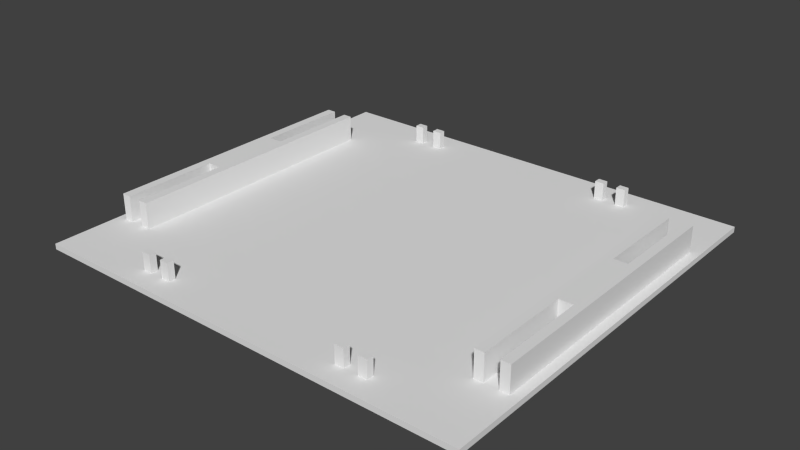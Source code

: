 # Source: top.blend  (saved by Blender 2.72.0; exported with 4.5.12 LTS)
import bpy
from mathutils import Matrix  # noqa: F401  (used for matrix-valued properties, if any)

bpy.ops.wm.read_factory_settings(use_empty=True)
scene = bpy.context.scene
scene.name = 'Scene'

# ---- collections
col_collection_1 = bpy.data.collections.new('Collection 1'); scene.collection.children.link(col_collection_1)

# ---- world
world_world = bpy.data.worlds.new('World'); scene.world = world_world
world_world.color = (0.05088, 0.05088, 0.05088)
world_world.use_sun_shadow = False
world_world.sun_shadow_jitter_overblur = 0.0
world_world.cycles.sampling_method = 'MANUAL'
world_world.cycles.sample_map_resolution = 256

# ---- meshes
me_plane = bpy.data.meshes.new('Plane')
me_plane.from_pydata([(-9.0, -5.5, 0.0), (89.0, -5.5, 0.0), (0.0, 10.0, 0.0), (80.0, 10.0, 0.0), (-9.0, 85.5, 0.0), (0.0, 70.0, 0.0), (80.0, 70.0, 0.0), (89.0, 85.5, 0.0), (85.0, 31.0, 0.0), (85.0, 49.0, 0.0), (-5.0, 49.0, 0.0), (-5.0, 31.0, 0.0), (82.0, 31.0, 0.0), (82.0, 49.0, 0.0), (-2.0, 49.0, 0.0), (-2.0, 31.0, 0.0), (67.5, 0.5, 0.0), (65.5, 0.5, 0.0), (62.5, 0.5, 0.0), (60.5, 0.5, 0.0), (12.5, 0.5, 0.0), (14.5, 0.5, 0.0), (17.5, 0.5, 0.0), (19.5, 0.5, 0.0), (67.5, 80.5, 0.0), (65.5, 80.5, 0.0), (62.5, 80.5, 0.0), (60.5, 80.5, 0.0), (12.5, 80.5, 0.0), (14.5, 80.5, 0.0), (17.5, 80.5, 0.0), (19.5, 80.5, 0.0), (60.5, -1.0, 0.0), (62.5, -1.0, 0.0), (65.5, -1.0, 0.0), (67.5, -1.0, 0.0), (19.5, -1.0, 0.0), (17.5, -1.0, 0.0), (14.5, -1.0, 0.0), (12.5, -1.0, 0.0), (60.5, 79.0, 0.0), (62.5, 79.0, 0.0), (65.5, 79.0, 0.0), (67.5, 79.0, 0.0), (19.5, 79.0, 0.0), (17.5, 79.0, 0.0), (14.5, 79.0, 0.0), (12.5, 79.0, 0.0), (85.0, 70.0, 0.0), (-5.0, 70.0, 0.0), (82.0, 70.0, 0.0), (-2.0, 70.0, 0.0), (-7.0, 70.0, 0.0), (87.0, 70.0, 0.0), (85.0, 10.0, 0.0), (-5.0, 10.0, 0.0), (82.0, 10.0, 0.0), (-2.0, 10.0, 0.0), (-7.0, 10.0, 0.0), (87.0, 10.0, 0.0), (-9.0, -5.5, 1.2), (89.0, -5.5, 1.2), (0.0, 10.0, 1.2), (80.0, 10.0, 1.2), (-9.0, 85.5, 1.2), (0.0, 70.0, 1.2), (80.0, 70.0, 1.2), (89.0, 85.5, 1.2), (85.0, 31.0, 1.2), (85.0, 49.0, 1.2), (-5.0, 49.0, 1.2), (-5.0, 31.0, 1.2), (82.0, 31.0, 1.2), (82.0, 49.0, 1.2), (-2.0, 49.0, 1.2), (-2.0, 31.0, 1.2), (67.5, 0.5, 1.2), (65.5, 0.5, 1.2), (62.5, 0.5, 1.2), (60.5, 0.5, 1.2), (12.5, 0.5, 1.2), (14.5, 0.5, 1.2), (17.5, 0.5, 1.2), (19.5, 0.5, 1.2), (67.5, 80.5, 1.2), (65.5, 80.5, 1.2), (62.5, 80.5, 1.2), (60.5, 80.5, 1.2), (12.5, 80.5, 1.2), (14.5, 80.5, 1.2), (17.5, 80.5, 1.2), (19.5, 80.5, 1.2), (60.5, -1.0, 1.2), (62.5, -1.0, 1.2), (65.5, -1.0, 1.2), (67.5, -1.0, 1.2), (19.5, -1.0, 1.2), (17.5, -1.0, 1.2), (14.5, -1.0, 1.2), (12.5, -1.0, 1.2), (60.5, 79.0, 1.2), (62.5, 79.0, 1.2), (65.5, 79.0, 1.2), (67.5, 79.0, 1.2), (19.5, 79.0, 1.2), (17.5, 79.0, 1.2), (14.5, 79.0, 1.2), (12.5, 79.0, 1.2), (85.0, 70.0, 1.2), (-5.0, 70.0, 1.2), (82.0, 70.0, 1.2), (-2.0, 70.0, 1.2), (-7.0, 70.0, 1.2), (87.0, 70.0, 1.2), (85.0, 10.0, 1.2), (-5.0, 10.0, 1.2), (82.0, 10.0, 1.2), (-2.0, 10.0, 1.2), (-7.0, 10.0, 1.2), (87.0, 10.0, 1.2), (0.0, 10.0, 6.9), (80.0, 10.0, 6.9), (0.0, 70.0, 6.9), (80.0, 70.0, 6.9), (85.0, 31.0, 6.9), (85.0, 49.0, 6.9), (-5.0, 49.0, 6.9), (-5.0, 31.0, 6.9), (82.0, 31.0, 6.9), (82.0, 49.0, 6.9), (-2.0, 49.0, 6.9), (-2.0, 31.0, 6.9), (67.5, 0.5, 5.1), (65.5, 0.5, 5.1), (62.5, 0.5, 5.1), (60.5, 0.5, 5.1), (12.5, 0.5, 5.1), (14.5, 0.5, 5.1), (17.5, 0.5, 5.1), (19.5, 0.5, 5.1), (67.5, 80.5, 5.1), (65.5, 80.5, 5.1), (62.5, 80.5, 5.1), (60.5, 80.5, 5.1), (12.5, 80.5, 5.1), (14.5, 80.5, 5.1), (17.5, 80.5, 5.1), (19.5, 80.5, 5.1), (60.5, -1.0, 5.1), (62.5, -1.0, 5.1), (65.5, -1.0, 5.1), (67.5, -1.0, 5.1), (19.5, -1.0, 5.1), (17.5, -1.0, 5.1), (14.5, -1.0, 5.1), (12.5, -1.0, 5.1), (60.5, 79.0, 5.1), (62.5, 79.0, 5.1), (65.5, 79.0, 5.1), (67.5, 79.0, 5.1), (19.5, 79.0, 5.1), (17.5, 79.0, 5.1), (14.5, 79.0, 5.1), (12.5, 79.0, 5.1), (85.0, 70.0, 6.9), (-5.0, 70.0, 6.9), (82.0, 70.0, 6.9), (-2.0, 70.0, 6.9), (-7.0, 70.0, 6.9), (87.0, 70.0, 6.9), (85.0, 10.0, 6.9), (-5.0, 10.0, 6.9), (82.0, 10.0, 6.9), (-2.0, 10.0, 6.9), (-7.0, 10.0, 6.9), (87.0, 10.0, 6.9)], [], [(58, 0, 4, 52), (0, 58, 55, 57, 2, 20, 39), (59, 53, 7, 1), (1, 35, 16, 3, 56, 54, 59), (8, 54, 56, 12), (10, 49, 51, 14), (48, 9, 13, 50), (34, 17, 16, 35), (23, 36, 37, 22), (21, 38, 39, 20), (40, 27, 26, 41), (42, 25, 24, 43), (31, 44, 45, 30), (29, 46, 47, 28), (32, 19, 18, 33), (59, 54, 8, 12, 56, 3, 6, 50, 13, 9, 48, 53), (11, 15, 57, 55), (2, 57, 15, 11, 55, 58, 52, 49, 10, 14, 51, 5), (4, 28, 47, 5, 51, 49, 52), (39, 38, 37, 36, 32, 33, 34, 35, 1, 0), (7, 53, 48, 50, 6, 43, 24), (28, 4, 7, 24, 25, 26, 27, 31, 30, 29), (3, 16, 17, 34, 33, 18, 19, 40, 41, 26, 25, 42, 43, 6), (5, 47, 46, 29, 30, 45, 44, 23, 22, 37, 38, 21, 20, 2), (32, 36, 23, 44, 31, 27, 40, 19), (118, 112, 64, 60), (60, 99, 80, 62, 117, 115, 118), (119, 61, 67, 113), (61, 119, 114, 116, 63, 76, 95), (68, 72, 116, 114), (70, 74, 111, 109), (108, 110, 73, 69), (93, 78, 134, 149), (72, 68, 124, 128), (80, 99, 155, 136), (114, 119, 175, 170), (83, 82, 138, 139), (103, 84, 140, 159), (111, 74, 130, 167), (79, 92, 148, 135), (98, 81, 137, 154), (71, 115, 117, 75), (118, 115, 171, 174), (64, 112, 109, 111, 65, 107, 88), (99, 60, 61, 95, 94, 93, 92, 96, 97, 98), (67, 84, 103, 66, 110, 108, 113), (88, 89, 90, 91, 87, 86, 85, 84, 67, 64), (63, 66, 103, 102, 85, 86, 101, 100, 79, 78, 93, 94, 77, 76), (65, 62, 80, 81, 98, 97, 82, 83, 104, 105, 90, 89, 106, 107), (92, 79, 100, 87, 91, 104, 83, 96), (4, 0, 60, 64), (7, 4, 64, 67), (1, 7, 67, 61), (0, 1, 61, 60), (150, 151, 132, 133), (139, 138, 153, 152), (137, 136, 155, 154), (156, 157, 142, 143), (158, 159, 140, 141), (147, 146, 161, 160), (145, 144, 163, 162), (148, 149, 134, 135), (175, 169, 164, 125, 129, 166, 123, 121, 172, 128, 124, 170), (120, 122, 167, 130, 126, 165, 168, 174, 171, 127, 131, 173), (110, 66, 123, 166), (104, 91, 147, 160), (84, 85, 141, 140), (68, 114, 170, 124), (99, 98, 154, 155), (69, 73, 129, 125), (75, 117, 173, 131), (77, 94, 150, 133), (115, 71, 127, 171), (90, 105, 161, 146), (86, 87, 143, 142), (117, 62, 120, 173), (100, 101, 157, 156), (74, 70, 126, 130), (119, 113, 169, 175), (95, 76, 132, 151), (65, 111, 167, 122), (105, 104, 160, 161), (89, 88, 144, 145), (63, 116, 172, 121), (102, 103, 159, 158), (71, 75, 131, 127), (116, 72, 128, 172), (96, 83, 139, 152), (108, 69, 125, 164), (106, 89, 145, 162), (91, 90, 146, 147), (66, 63, 121, 123), (87, 100, 156, 143), (76, 77, 133, 132), (109, 112, 168, 165), (112, 118, 174, 168), (82, 97, 153, 138), (88, 107, 163, 144), (62, 65, 122, 120), (92, 93, 149, 148), (101, 86, 142, 157), (113, 108, 164, 169), (78, 79, 135, 134), (70, 109, 165, 126), (97, 96, 152, 153), (107, 106, 162, 163), (94, 95, 151, 150), (73, 110, 166, 129), (85, 102, 158, 141), (81, 80, 136, 137)])
me_plane.use_remesh_preserve_volume = False
me_plane.use_remesh_preserve_attributes = False
me_plane.use_mirror_vertex_groups = False
me_plane.update()

# ---- objects
ob_plane = bpy.data.objects.new('Plane', me_plane)

# ---- transforms, parenting, visibility, modifiers, constraints
ob_plane.location = (0.0, 0.0, 0.0)
ob_plane.lineart.crease_threshold = 0.0

# ---- collection membership
col_collection_1.objects.link(ob_plane)

# ---- scene / render settings (as saved in the file)
scene.frame_start = 1; scene.frame_end = 250; scene.frame_set(1)
scene.render.engine = 'BLENDER_EEVEE_NEXT'
scene.render.resolution_percentage = 50
scene.render.dither_intensity = 0.0
scene.cycles.use_denoising = False
scene.cycles.samples = 10
scene.cycles.sampling_pattern = 'TABULATED_SOBOL'
scene.cycles.light_sampling_threshold = 0.0
scene.cycles.use_adaptive_sampling = False
scene.cycles.use_light_tree = False
scene.cycles.blur_glossy = 0.0
scene.cycles.pixel_filter_type = 'GAUSSIAN'
scene.cycles.sample_clamp_indirect = 0.0
scene.view_settings.view_transform = 'Standard'
bpy.context.view_layer.update()

# ---- added for rendering (the .blend has no active camera and no usable light): camera, sun
cam_auto = bpy.data.cameras.new('AutoCamera')
cam_auto.lens = 50.0
cam_auto.sensor_width = 36.0
cam_auto.clip_end = 2174.42
ob_auto_camera = bpy.data.objects.new('AutoCamera', cam_auto)
scene.collection.objects.link(ob_auto_camera)
ob_auto_camera.location = (163.899, -108.679, 102.569)
ob_auto_camera.rotation_euler = (1.09748, -7.21219e-08, 0.694738)
scene.camera = ob_auto_camera
light_auto_sun = bpy.data.lights.new('AutoSun', 'SUN')
light_auto_sun.energy = 3.0
light_auto_sun.angle = 0.0523599
ob_auto_sun = bpy.data.objects.new('AutoSun', light_auto_sun)
scene.collection.objects.link(ob_auto_sun)
ob_auto_sun.rotation_euler = (0.872665, 0.174533, 0.523599)
bpy.context.view_layer.update()
